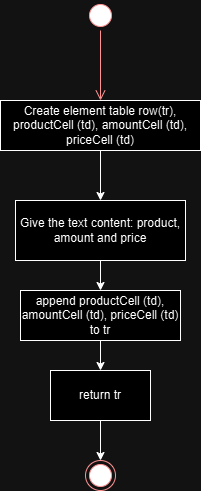

The diagram above was exported from draw.io. Its source (the exported page's mxGraphModel, read from the mxfile embedded in the PNG):
<mxGraphModel dx="1253" dy="669" grid="1" gridSize="10" guides="1" tooltips="1" connect="1" arrows="1" fold="1" page="1" pageScale="1" pageWidth="850" pageHeight="1100" math="0" shadow="0">
  <root>
    <mxCell id="0" />
    <mxCell id="1" parent="0" />
    <mxCell id="ZbjncGFN1CEfFFUltSC9-1" value="" style="ellipse;html=1;shape=startState;fillColor=#000000;strokeColor=#ff0000;" vertex="1" parent="1">
      <mxGeometry x="425" y="60" width="30" height="30" as="geometry" />
    </mxCell>
    <mxCell id="ZbjncGFN1CEfFFUltSC9-2" value="" style="edgeStyle=orthogonalEdgeStyle;html=1;verticalAlign=bottom;endArrow=open;endSize=8;strokeColor=#ff0000;rounded=0;" edge="1" source="ZbjncGFN1CEfFFUltSC9-1" parent="1" target="ZbjncGFN1CEfFFUltSC9-4">
      <mxGeometry relative="1" as="geometry">
        <mxPoint x="425" y="160" as="targetPoint" />
        <Array as="points" />
      </mxGeometry>
    </mxCell>
    <mxCell id="ZbjncGFN1CEfFFUltSC9-6" style="edgeStyle=orthogonalEdgeStyle;rounded=0;orthogonalLoop=1;jettySize=auto;html=1;exitX=0.5;exitY=1;exitDx=0;exitDy=0;entryX=0.5;entryY=0;entryDx=0;entryDy=0;" edge="1" parent="1" source="ZbjncGFN1CEfFFUltSC9-4" target="ZbjncGFN1CEfFFUltSC9-7">
      <mxGeometry relative="1" as="geometry">
        <mxPoint x="425.04761904761904" y="260" as="targetPoint" />
        <Array as="points" />
      </mxGeometry>
    </mxCell>
    <mxCell id="ZbjncGFN1CEfFFUltSC9-4" value="Create element table row(tr), productCell (td), amountCell&amp;nbsp;(td), priceCell&amp;nbsp;(td)" style="html=1;dashed=0;whiteSpace=wrap;" vertex="1" parent="1">
      <mxGeometry x="340" y="160" width="200" height="50" as="geometry" />
    </mxCell>
    <mxCell id="ZbjncGFN1CEfFFUltSC9-9" value="" style="edgeStyle=orthogonalEdgeStyle;rounded=0;orthogonalLoop=1;jettySize=auto;html=1;" edge="1" parent="1" source="ZbjncGFN1CEfFFUltSC9-7" target="ZbjncGFN1CEfFFUltSC9-8">
      <mxGeometry relative="1" as="geometry" />
    </mxCell>
    <mxCell id="ZbjncGFN1CEfFFUltSC9-7" value="Give the text content: product, amount and price" style="html=1;dashed=0;whiteSpace=wrap;" vertex="1" parent="1">
      <mxGeometry x="355" y="260" width="170" height="60" as="geometry" />
    </mxCell>
    <mxCell id="ZbjncGFN1CEfFFUltSC9-11" style="edgeStyle=orthogonalEdgeStyle;rounded=0;orthogonalLoop=1;jettySize=auto;html=1;exitX=0.5;exitY=1;exitDx=0;exitDy=0;entryX=0.5;entryY=0;entryDx=0;entryDy=0;" edge="1" parent="1" source="ZbjncGFN1CEfFFUltSC9-8">
      <mxGeometry relative="1" as="geometry">
        <mxPoint x="440" y="430.0000000000001" as="targetPoint" />
      </mxGeometry>
    </mxCell>
    <mxCell id="ZbjncGFN1CEfFFUltSC9-8" value="append productCell (td), amountCell&amp;nbsp;(td), priceCell&amp;nbsp;(td) to tr" style="html=1;dashed=0;whiteSpace=wrap;" vertex="1" parent="1">
      <mxGeometry x="360" y="350" width="160" height="50" as="geometry" />
    </mxCell>
    <mxCell id="ZbjncGFN1CEfFFUltSC9-14" value="" style="edgeStyle=orthogonalEdgeStyle;rounded=0;orthogonalLoop=1;jettySize=auto;html=1;" edge="1" parent="1" source="ZbjncGFN1CEfFFUltSC9-12" target="ZbjncGFN1CEfFFUltSC9-13">
      <mxGeometry relative="1" as="geometry" />
    </mxCell>
    <mxCell id="ZbjncGFN1CEfFFUltSC9-12" value="return tr" style="html=1;dashed=0;whiteSpace=wrap;" vertex="1" parent="1">
      <mxGeometry x="390" y="430" width="100" height="50" as="geometry" />
    </mxCell>
    <mxCell id="ZbjncGFN1CEfFFUltSC9-13" value="" style="ellipse;html=1;shape=endState;fillColor=#000000;strokeColor=#ff0000;" vertex="1" parent="1">
      <mxGeometry x="425" y="520" width="30" height="30" as="geometry" />
    </mxCell>
  </root>
</mxGraphModel>